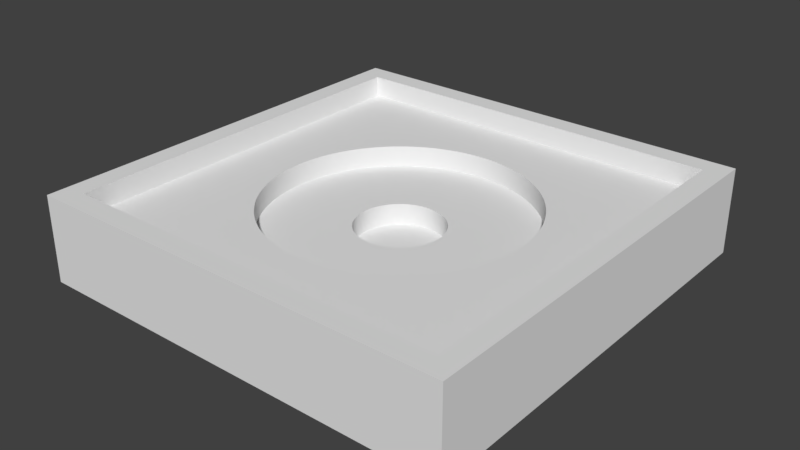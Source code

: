 # Source: BasePiece_bottom.blend  (saved by Blender 2.79.0; exported with 4.5.12 LTS)
import bpy
from mathutils import Matrix  # noqa: F401  (used for matrix-valued properties, if any)

bpy.ops.wm.read_factory_settings(use_empty=True)
scene = bpy.context.scene
scene.name = 'Scene'

# ---- collections
col_collection_1 = bpy.data.collections.new('Collection 1'); scene.collection.children.link(col_collection_1)

# ---- world
world_world = bpy.data.worlds.new('World'); scene.world = world_world
world_world.color = (0.05088, 0.05088, 0.05088)
world_world.use_sun_shadow = False
world_world.sun_shadow_jitter_overblur = 0.0
world_world.cycles.sampling_method = 'MANUAL'

# ---- meshes
me_cube_001 = bpy.data.meshes.new('Cube.001')
me_cube_001.from_pydata([(-1.0, -1.0, -1.0), (-1.0, -1.0, 1.0), (-1.0, 1.0, -1.0), (-1.0, 1.0, 1.0), (1.0, -1.0, -1.0), (1.0, -1.0, 1.0), (1.0, 1.0, -1.0), (1.0, 1.0, 1.0), (-0.9, -0.9, 1.0), (-0.9, 0.9, 1.0), (0.9, 0.9, 1.0), (0.9, -0.9, 1.0), (-0.9, -0.9, 0.5), (-0.9, 0.9, 0.5), (0.9, 0.9, 0.5), (0.9, -0.9, 0.5), (0.0, 0.6, 0.5), (0.01478, 0.5998, 0.5), (0.02955, 0.5993, 0.5), (0.04431, 0.5984, 0.5), (0.05904, 0.5971, 0.5), (0.07373, 0.5955, 0.5), (0.08838, 0.5935, 0.5), (0.103, 0.5911, 0.5), (0.1175, 0.5884, 0.5), (0.132, 0.5853, 0.5), (0.1463, 0.5819, 0.5), (0.1606, 0.5781, 0.5), (0.1748, 0.574, 0.5), (0.1889, 0.5695, 0.5), (0.2029, 0.5647, 0.5), (0.2167, 0.5595, 0.5), (0.2305, 0.554, 0.5), (0.244, 0.5481, 0.5), (0.2575, 0.5419, 0.5), (0.2707, 0.5354, 0.5), (0.2839, 0.5286, 0.5), (0.2968, 0.5215, 0.5), (0.3095, 0.514, 0.5), (0.3221, 0.5062, 0.5), (0.3345, 0.4981, 0.5), (0.3467, 0.4897, 0.5), (0.3586, 0.481, 0.5), (0.3704, 0.472, 0.5), (0.3819, 0.4628, 0.5), (0.3932, 0.4532, 0.5), (0.4042, 0.4434, 0.5), (0.415, 0.4333, 0.5), (0.4256, 0.423, 0.5), (0.4359, 0.4123, 0.5), (0.4459, 0.4015, 0.5), (0.4556, 0.3904, 0.5), (0.4651, 0.379, 0.5), (0.4743, 0.3675, 0.5), (0.4832, 0.3557, 0.5), (0.4918, 0.3436, 0.5), (0.5002, 0.3314, 0.5), (0.5082, 0.319, 0.5), (0.5159, 0.3064, 0.5), (0.5233, 0.2936, 0.5), (0.5303, 0.2806, 0.5), (0.5371, 0.2674, 0.5), (0.5435, 0.2541, 0.5), (0.5496, 0.2407, 0.5), (0.5554, 0.227, 0.5), (0.5608, 0.2133, 0.5), (0.5659, 0.1994, 0.5), (0.5706, 0.1854, 0.5), (0.575, 0.1713, 0.5), (0.5791, 0.1571, 0.5), (0.5828, 0.1428, 0.5), (0.5861, 0.1284, 0.5), (0.5891, 0.1139, 0.5), (0.5917, 0.09933, 0.5), (0.594, 0.08472, 0.5), (0.5959, 0.07006, 0.5), (0.5974, 0.05536, 0.5), (0.5986, 0.04062, 0.5), (0.5994, 0.02586, 0.5), (0.5999, 0.01109, 0.5), (0.6, -0.003698, 0.5), (0.5997, -0.01848, 0.5), (0.5991, -0.03325, 0.5), (0.5981, -0.048, 0.5), (0.5967, -0.06272, 0.5), (0.595, -0.0774, 0.5), (0.5929, -0.09204, 0.5), (0.5905, -0.1066, 0.5), (0.5876, -0.1211, 0.5), (0.5845, -0.1356, 0.5), (0.581, -0.1499, 0.5), (0.5771, -0.1642, 0.5), (0.5729, -0.1784, 0.5), (0.5683, -0.1924, 0.5), (0.5634, -0.2064, 0.5), (0.5581, -0.2202, 0.5), (0.5525, -0.2339, 0.5), (0.5466, -0.2474, 0.5), (0.5404, -0.2608, 0.5), (0.5338, -0.274, 0.5), (0.5268, -0.2871, 0.5), (0.5196, -0.3, 0.5), (0.5121, -0.3127, 0.5), (0.5042, -0.3252, 0.5), (0.496, -0.3376, 0.5), (0.4876, -0.3497, 0.5), (0.4788, -0.3616, 0.5), (0.4698, -0.3733, 0.5), (0.4604, -0.3847, 0.5), (0.4508, -0.396, 0.5), (0.4409, -0.4069, 0.5), (0.4307, -0.4177, 0.5), (0.4203, -0.4282, 0.5), (0.4096, -0.4384, 0.5), (0.3987, -0.4484, 0.5), (0.3876, -0.458, 0.5), (0.3762, -0.4675, 0.5), (0.3645, -0.4766, 0.5), (0.3527, -0.4854, 0.5), (0.3406, -0.494, 0.5), (0.3283, -0.5022, 0.5), (0.3159, -0.5101, 0.5), (0.3032, -0.5178, 0.5), (0.2903, -0.5251, 0.5), (0.2773, -0.5321, 0.5), (0.2641, -0.5387, 0.5), (0.2508, -0.5451, 0.5), (0.2373, -0.5511, 0.5), (0.2236, -0.5568, 0.5), (0.2098, -0.5621, 0.5), (0.1959, -0.5671, 0.5), (0.1819, -0.5718, 0.5), (0.1677, -0.5761, 0.5), (0.1535, -0.58, 0.5), (0.1392, -0.5836, 0.5), (0.1247, -0.5869, 0.5), (0.1102, -0.5898, 0.5), (0.09568, -0.5923, 0.5), (0.08106, -0.5945, 0.5), (0.06639, -0.5963, 0.5), (0.05168, -0.5978, 0.5), (0.03693, -0.5989, 0.5), (0.02217, -0.5996, 0.5), (0.00739, -0.6, 0.5), (-0.007394, -0.6, 0.5), (-0.02217, -0.5996, 0.5), (-0.03694, -0.5989, 0.5), (-0.05168, -0.5978, 0.5), (-0.06639, -0.5963, 0.5), (-0.08106, -0.5945, 0.5), (-0.09569, -0.5923, 0.5), (-0.1103, -0.5898, 0.5), (-0.1247, -0.5869, 0.5), (-0.1392, -0.5836, 0.5), (-0.1535, -0.58, 0.5), (-0.1678, -0.5761, 0.5), (-0.1819, -0.5718, 0.5), (-0.1959, -0.5671, 0.5), (-0.2098, -0.5621, 0.5), (-0.2236, -0.5568, 0.5), (-0.2373, -0.5511, 0.5), (-0.2508, -0.5451, 0.5), (-0.2641, -0.5387, 0.5), (-0.2773, -0.5321, 0.5), (-0.2903, -0.5251, 0.5), (-0.3032, -0.5178, 0.5), (-0.3159, -0.5101, 0.5), (-0.3283, -0.5022, 0.5), (-0.3406, -0.494, 0.5), (-0.3527, -0.4854, 0.5), (-0.3645, -0.4766, 0.5), (-0.3762, -0.4674, 0.5), (-0.3876, -0.458, 0.5), (-0.3987, -0.4484, 0.5), (-0.4096, -0.4384, 0.5), (-0.4203, -0.4282, 0.5), (-0.4307, -0.4177, 0.5), (-0.4409, -0.4069, 0.5), (-0.4508, -0.396, 0.5), (-0.4604, -0.3847, 0.5), (-0.4698, -0.3733, 0.5), (-0.4788, -0.3616, 0.5), (-0.4876, -0.3497, 0.5), (-0.496, -0.3376, 0.5), (-0.5042, -0.3252, 0.5), (-0.5121, -0.3127, 0.5), (-0.5196, -0.3, 0.5), (-0.5268, -0.2871, 0.5), (-0.5338, -0.274, 0.5), (-0.5404, -0.2608, 0.5), (-0.5466, -0.2474, 0.5), (-0.5525, -0.2339, 0.5), (-0.5581, -0.2202, 0.5), (-0.5634, -0.2064, 0.5), (-0.5683, -0.1924, 0.5), (-0.5729, -0.1784, 0.5), (-0.5771, -0.1642, 0.5), (-0.581, -0.1499, 0.5), (-0.5845, -0.1356, 0.5), (-0.5876, -0.1211, 0.5), (-0.5905, -0.1066, 0.5), (-0.5929, -0.09204, 0.5), (-0.595, -0.0774, 0.5), (-0.5967, -0.06272, 0.5), (-0.5981, -0.048, 0.5), (-0.5991, -0.03325, 0.5), (-0.5997, -0.01848, 0.5), (-0.6, -0.003697, 0.5), (-0.5999, 0.01109, 0.5), (-0.5994, 0.02586, 0.5), (-0.5986, 0.04062, 0.5), (-0.5974, 0.05536, 0.5), (-0.5959, 0.07006, 0.5), (-0.594, 0.08472, 0.5), (-0.5917, 0.09933, 0.5), (-0.5891, 0.1139, 0.5), (-0.5861, 0.1284, 0.5), (-0.5828, 0.1428, 0.5), (-0.5791, 0.1571, 0.5), (-0.575, 0.1713, 0.5), (-0.5706, 0.1854, 0.5), (-0.5659, 0.1994, 0.5), (-0.5608, 0.2133, 0.5), (-0.5554, 0.227, 0.5), (-0.5496, 0.2407, 0.5), (-0.5435, 0.2541, 0.5), (-0.5371, 0.2674, 0.5), (-0.5303, 0.2806, 0.5), (-0.5233, 0.2936, 0.5), (-0.5159, 0.3064, 0.5), (-0.5082, 0.319, 0.5), (-0.5002, 0.3314, 0.5), (-0.4918, 0.3436, 0.5), (-0.4832, 0.3557, 0.5), (-0.4743, 0.3675, 0.5), (-0.4651, 0.379, 0.5), (-0.4556, 0.3904, 0.5), (-0.4459, 0.4015, 0.5), (-0.4359, 0.4123, 0.5), (-0.4256, 0.423, 0.5), (-0.415, 0.4333, 0.5), (-0.4042, 0.4434, 0.5), (-0.3932, 0.4532, 0.5), (-0.3819, 0.4628, 0.5), (-0.3704, 0.472, 0.5), (-0.3586, 0.481, 0.5), (-0.3467, 0.4897, 0.5), (-0.3345, 0.4981, 0.5), (-0.3221, 0.5062, 0.5), (-0.3096, 0.514, 0.5), (-0.2968, 0.5215, 0.5), (-0.2839, 0.5286, 0.5), (-0.2707, 0.5354, 0.5), (-0.2575, 0.5419, 0.5), (-0.244, 0.5481, 0.5), (-0.2305, 0.554, 0.5), (-0.2167, 0.5595, 0.5), (-0.2029, 0.5647, 0.5), (-0.1889, 0.5695, 0.5), (-0.1748, 0.574, 0.5), (-0.1606, 0.5781, 0.5), (-0.1463, 0.5819, 0.5), (-0.132, 0.5853, 0.5), (-0.1175, 0.5884, 0.5), (-0.103, 0.5911, 0.5), (-0.08838, 0.5935, 0.5), (-0.07373, 0.5955, 0.5), (-0.05904, 0.5971, 0.5), (-0.04431, 0.5984, 0.5), (-0.02956, 0.5993, 0.5), (-0.01478, 0.5998, 0.5), (0.0, 0.6, 1.788e-07), (0.01478, 0.5998, 1.788e-07), (0.02955, 0.5993, 1.788e-07), (0.04431, 0.5984, 1.788e-07), (0.05904, 0.5971, 1.788e-07), (0.07373, 0.5955, 1.788e-07), (0.08838, 0.5935, 1.788e-07), (0.103, 0.5911, 1.788e-07), (0.1175, 0.5884, 1.788e-07), (0.132, 0.5853, 1.788e-07), (0.1463, 0.5819, 1.788e-07), (0.1606, 0.5781, 1.788e-07), (0.1748, 0.574, 1.788e-07), (0.1889, 0.5695, 1.788e-07), (0.2029, 0.5647, 1.788e-07), (0.2167, 0.5595, 1.788e-07), (0.2305, 0.554, 1.788e-07), (0.244, 0.5481, 1.788e-07), (0.2575, 0.5419, 1.788e-07), (0.2707, 0.5354, 1.788e-07), (0.2839, 0.5286, 1.788e-07), (0.2968, 0.5215, 1.788e-07), (0.3095, 0.514, 1.788e-07), (0.3221, 0.5062, 1.788e-07), (0.3345, 0.4981, 1.788e-07), (0.3467, 0.4897, 1.788e-07), (0.3586, 0.481, 1.788e-07), (0.3704, 0.472, 1.788e-07), (0.3819, 0.4628, 1.788e-07), (0.3932, 0.4532, 1.788e-07), (0.4042, 0.4434, 1.788e-07), (0.415, 0.4333, 1.788e-07), (0.4256, 0.423, 1.788e-07), (0.4359, 0.4123, 1.788e-07), (0.4459, 0.4015, 1.788e-07), (0.4556, 0.3904, 1.788e-07), (0.4651, 0.379, 1.788e-07), (0.4743, 0.3675, 1.788e-07), (0.4832, 0.3557, 1.788e-07), (0.4918, 0.3436, 1.788e-07), (0.5002, 0.3314, 1.788e-07), (0.5082, 0.319, 1.788e-07), (0.5159, 0.3064, 1.788e-07), (0.5233, 0.2936, 1.788e-07), (0.5303, 0.2806, 1.788e-07), (0.5371, 0.2674, 1.788e-07), (0.5435, 0.2541, 1.788e-07), (0.5496, 0.2407, 1.788e-07), (0.5554, 0.227, 1.788e-07), (0.5608, 0.2133, 1.788e-07), (0.5659, 0.1994, 1.788e-07), (0.5706, 0.1854, 1.788e-07), (0.575, 0.1713, 1.788e-07), (0.5791, 0.1571, 1.788e-07), (0.5828, 0.1428, 1.788e-07), (0.5861, 0.1284, 1.788e-07), (0.5891, 0.1139, 1.788e-07), (0.5917, 0.09933, 1.788e-07), (0.594, 0.08472, 1.788e-07), (0.5959, 0.07006, 1.788e-07), (0.5974, 0.05536, 1.788e-07), (0.5986, 0.04062, 1.788e-07), (0.5994, 0.02586, 1.788e-07), (0.5999, 0.01109, 1.788e-07), (0.6, -0.003698, 1.788e-07), (0.5997, -0.01848, 1.788e-07), (0.5991, -0.03325, 1.788e-07), (0.5981, -0.048, 1.788e-07), (0.5967, -0.06272, 1.788e-07), (0.595, -0.0774, 1.788e-07), (0.5929, -0.09204, 1.788e-07), (0.5905, -0.1066, 1.788e-07), (0.5876, -0.1211, 1.788e-07), (0.5845, -0.1356, 1.788e-07), (0.581, -0.1499, 1.788e-07), (0.5771, -0.1642, 1.788e-07), (0.5729, -0.1784, 1.788e-07), (0.5683, -0.1924, 1.788e-07), (0.5634, -0.2064, 1.788e-07), (0.5581, -0.2202, 1.788e-07), (0.5525, -0.2339, 1.788e-07), (0.5466, -0.2474, 1.788e-07), (0.5404, -0.2608, 1.788e-07), (0.5338, -0.274, 1.788e-07), (0.5268, -0.2871, 1.788e-07), (0.5196, -0.3, 1.788e-07), (0.5121, -0.3127, 1.788e-07), (0.5042, -0.3252, 1.788e-07), (0.496, -0.3376, 1.788e-07), (0.4876, -0.3497, 1.788e-07), (0.4788, -0.3616, 1.788e-07), (0.4698, -0.3733, 1.788e-07), (0.4604, -0.3847, 1.788e-07), (0.4508, -0.396, 1.788e-07), (0.4409, -0.4069, 1.788e-07), (0.4307, -0.4177, 1.788e-07), (0.4203, -0.4282, 1.788e-07), (0.4096, -0.4384, 1.788e-07), (0.3987, -0.4484, 1.788e-07), (0.3876, -0.458, 1.788e-07), (0.3762, -0.4675, 1.788e-07), (0.3645, -0.4766, 1.788e-07), (0.3527, -0.4854, 1.788e-07), (0.3406, -0.494, 1.788e-07), (0.3283, -0.5022, 1.788e-07), (0.3159, -0.5101, 1.788e-07), (0.3032, -0.5178, 1.788e-07), (0.2903, -0.5251, 1.788e-07), (0.2773, -0.5321, 1.788e-07), (0.2641, -0.5387, 1.788e-07), (0.2508, -0.5451, 1.788e-07), (0.2373, -0.5511, 1.788e-07), (0.2236, -0.5568, 1.788e-07), (0.2098, -0.5621, 1.788e-07), (0.1959, -0.5671, 1.788e-07), (0.1819, -0.5718, 1.788e-07), (0.1677, -0.5761, 1.788e-07), (0.1535, -0.58, 1.788e-07), (0.1392, -0.5836, 1.788e-07), (0.1247, -0.5869, 1.788e-07), (0.1102, -0.5898, 1.788e-07), (0.09568, -0.5923, 1.788e-07), (0.08106, -0.5945, 1.788e-07), (0.06639, -0.5963, 1.788e-07), (0.05168, -0.5978, 1.788e-07), (0.03693, -0.5989, 1.788e-07), (0.02217, -0.5996, 1.788e-07), (0.00739, -0.6, 1.788e-07), (-0.007394, -0.6, 1.788e-07), (-0.02217, -0.5996, 1.788e-07), (-0.03694, -0.5989, 1.788e-07), (-0.05168, -0.5978, 1.788e-07), (-0.06639, -0.5963, 1.788e-07), (-0.08106, -0.5945, 1.788e-07), (-0.09569, -0.5923, 1.788e-07), (-0.1103, -0.5898, 1.788e-07), (-0.1247, -0.5869, 1.788e-07), (-0.1392, -0.5836, 1.788e-07), (-0.1535, -0.58, 1.788e-07), (-0.1678, -0.5761, 1.788e-07), (-0.1819, -0.5718, 1.788e-07), (-0.1959, -0.5671, 1.788e-07), (-0.2098, -0.5621, 1.788e-07), (-0.2236, -0.5568, 1.788e-07), (-0.2373, -0.5511, 1.788e-07), (-0.2508, -0.5451, 1.788e-07), (-0.2641, -0.5387, 1.788e-07), (-0.2773, -0.5321, 1.788e-07), (-0.2903, -0.5251, 1.788e-07), (-0.3032, -0.5178, 1.788e-07), (-0.3159, -0.5101, 1.788e-07), (-0.3283, -0.5022, 1.788e-07), (-0.3406, -0.494, 1.788e-07), (-0.3527, -0.4854, 1.788e-07), (-0.3645, -0.4766, 1.788e-07), (-0.3762, -0.4674, 1.788e-07), (-0.3876, -0.458, 1.788e-07), (-0.3987, -0.4484, 1.788e-07), (-0.4096, -0.4384, 1.788e-07), (-0.4203, -0.4282, 1.788e-07), (-0.4307, -0.4177, 1.788e-07), (-0.4409, -0.4069, 1.788e-07), (-0.4508, -0.396, 1.788e-07), (-0.4604, -0.3847, 1.788e-07), (-0.4698, -0.3733, 1.788e-07), (-0.4788, -0.3616, 1.788e-07), (-0.4876, -0.3497, 1.788e-07), (-0.496, -0.3376, 1.788e-07), (-0.5042, -0.3252, 1.788e-07), (-0.5121, -0.3127, 1.788e-07), (-0.5196, -0.3, 1.788e-07), (-0.5268, -0.2871, 1.788e-07), (-0.5338, -0.274, 1.788e-07), (-0.5404, -0.2608, 1.788e-07), (-0.5466, -0.2474, 1.788e-07), (-0.5525, -0.2339, 1.788e-07), (-0.5581, -0.2202, 1.788e-07), (-0.5634, -0.2064, 1.788e-07), (-0.5683, -0.1924, 1.788e-07), (-0.5729, -0.1784, 1.788e-07), (-0.5771, -0.1642, 1.788e-07), (-0.581, -0.1499, 1.788e-07), (-0.5845, -0.1356, 1.788e-07), (-0.5876, -0.1211, 1.788e-07), (-0.5905, -0.1066, 1.788e-07), (-0.5929, -0.09204, 1.788e-07), (-0.595, -0.0774, 1.788e-07), (-0.5967, -0.06272, 1.788e-07), (-0.5981, -0.048, 1.788e-07), (-0.5991, -0.03325, 1.788e-07), (-0.5997, -0.01848, 1.788e-07), (-0.6, -0.003697, 1.788e-07), (-0.5999, 0.01109, 1.788e-07), (-0.5994, 0.02586, 1.788e-07), (-0.5986, 0.04062, 1.788e-07), (-0.5974, 0.05536, 1.788e-07), (-0.5959, 0.07006, 1.788e-07), (-0.594, 0.08472, 1.788e-07), (-0.5917, 0.09933, 1.788e-07), (-0.5891, 0.1139, 1.788e-07), (-0.5861, 0.1284, 1.788e-07), (-0.5828, 0.1428, 1.788e-07), (-0.5791, 0.1571, 1.788e-07), (-0.575, 0.1713, 1.788e-07), (-0.5706, 0.1854, 1.788e-07), (-0.5659, 0.1994, 1.788e-07), (-0.5608, 0.2133, 1.788e-07), (-0.5554, 0.227, 1.788e-07), (-0.5496, 0.2407, 1.788e-07), (-0.5435, 0.2541, 1.788e-07), (-0.5371, 0.2674, 1.788e-07), (-0.5303, 0.2806, 1.788e-07), (-0.5233, 0.2936, 1.788e-07), (-0.5159, 0.3064, 1.788e-07), (-0.5082, 0.319, 1.788e-07), (-0.5002, 0.3314, 1.788e-07), (-0.4918, 0.3436, 1.788e-07), (-0.4832, 0.3557, 1.788e-07), (-0.4743, 0.3675, 1.788e-07), (-0.4651, 0.379, 1.788e-07), (-0.4556, 0.3904, 1.788e-07), (-0.4459, 0.4015, 1.788e-07), (-0.4359, 0.4123, 1.788e-07), (-0.4256, 0.423, 1.788e-07), (-0.415, 0.4333, 1.788e-07), (-0.4042, 0.4434, 1.788e-07), (-0.3932, 0.4532, 1.788e-07), (-0.3819, 0.4628, 1.788e-07), (-0.3704, 0.472, 1.788e-07), (-0.3586, 0.481, 1.788e-07), (-0.3467, 0.4897, 1.788e-07), (-0.3345, 0.4981, 1.788e-07), (-0.3221, 0.5062, 1.788e-07), (-0.3096, 0.514, 1.788e-07), (-0.2968, 0.5215, 1.788e-07), (-0.2839, 0.5286, 1.788e-07), (-0.2707, 0.5354, 1.788e-07), (-0.2575, 0.5419, 1.788e-07), (-0.244, 0.5481, 1.788e-07), (-0.2305, 0.554, 1.788e-07), (-0.2167, 0.5595, 1.788e-07), (-0.2029, 0.5647, 1.788e-07), (-0.1889, 0.5695, 1.788e-07), (-0.1748, 0.574, 1.788e-07), (-0.1606, 0.5781, 1.788e-07), (-0.1463, 0.5819, 1.788e-07), (-0.132, 0.5853, 1.788e-07), (-0.1175, 0.5884, 1.788e-07), (-0.103, 0.5911, 1.788e-07), (-0.08838, 0.5935, 1.788e-07), (-0.07373, 0.5955, 1.788e-07), (-0.05904, 0.5971, 1.788e-07), (-0.04431, 0.5984, 1.788e-07), (-0.02956, 0.5993, 1.788e-07), (-0.01478, 0.5998, 1.788e-07), (0.0, 0.2, 1.788e-07), (0.004926, 0.1999, 1.788e-07), (0.009851, 0.1998, 1.788e-07), (0.01477, 0.1995, 1.788e-07), (0.01968, 0.199, 1.788e-07), (0.02458, 0.1985, 1.788e-07), (0.02946, 0.1978, 1.788e-07), (0.03432, 0.197, 1.788e-07), (0.03917, 0.1961, 1.788e-07), (0.04399, 0.1951, 1.788e-07), (0.04878, 0.194, 1.788e-07), (0.05355, 0.1927, 1.788e-07), (0.05828, 0.1913, 1.788e-07), (0.06297, 0.1898, 1.788e-07), (0.06763, 0.1882, 1.788e-07), (0.07225, 0.1865, 1.788e-07), (0.07682, 0.1847, 1.788e-07), (0.08135, 0.1827, 1.788e-07), (0.08582, 0.1806, 1.788e-07), (0.09025, 0.1785, 1.788e-07), (0.09462, 0.1762, 1.788e-07), (0.09893, 0.1738, 1.788e-07), (0.1032, 0.1713, 1.788e-07), (0.1074, 0.1687, 1.788e-07), (0.1115, 0.166, 1.788e-07), (0.1156, 0.1632, 1.788e-07), (0.1195, 0.1603, 1.788e-07), (0.1235, 0.1573, 1.788e-07), (0.1273, 0.1543, 1.788e-07), (0.1311, 0.1511, 1.788e-07), (0.1347, 0.1478, 1.788e-07), (0.1383, 0.1444, 1.788e-07), (0.1419, 0.141, 1.788e-07), (0.1453, 0.1374, 1.788e-07), (0.1486, 0.1338, 1.788e-07), (0.1519, 0.1301, 1.788e-07), (0.155, 0.1263, 1.788e-07), (0.1581, 0.1225, 1.788e-07), (0.1611, 0.1186, 1.788e-07), (0.1639, 0.1145, 1.788e-07), (0.1667, 0.1105, 1.788e-07), (0.1694, 0.1063, 1.788e-07), (0.172, 0.1021, 1.788e-07), (0.1744, 0.09786, 1.788e-07), (0.1768, 0.09353, 1.788e-07), (0.179, 0.08915, 1.788e-07), (0.1812, 0.08471, 1.788e-07), (0.1832, 0.08022, 1.788e-07), (0.1851, 0.07568, 1.788e-07), (0.1869, 0.0711, 1.788e-07), (0.1886, 0.06647, 1.788e-07), (0.1902, 0.0618, 1.788e-07), (0.1917, 0.0571, 1.788e-07), (0.193, 0.05236, 1.788e-07), (0.1943, 0.04759, 1.788e-07), (0.1954, 0.04279, 1.788e-07), (0.1964, 0.03796, 1.788e-07), (0.1972, 0.03311, 1.788e-07), (0.198, 0.02824, 1.788e-07), (0.1986, 0.02335, 1.788e-07), (0.1991, 0.01845, 1.788e-07), (0.1995, 0.01354, 1.788e-07), (0.1998, 0.008621, 1.788e-07), (0.2, 0.003695, 1.788e-07), (0.2, -0.001233, 1.788e-07), (0.1999, -0.00616, 1.788e-07), (0.1997, -0.01108, 1.788e-07), (0.1994, -0.016, 1.788e-07), (0.1989, -0.02091, 1.788e-07), (0.1983, -0.0258, 1.788e-07), (0.1976, -0.03068, 1.788e-07), (0.1968, -0.03554, 1.788e-07), (0.1959, -0.04038, 1.788e-07), (0.1948, -0.04519, 1.788e-07), (0.1937, -0.04998, 1.788e-07), (0.1924, -0.05473, 1.788e-07), (0.191, -0.05946, 1.788e-07), (0.1894, -0.06414, 1.788e-07), (0.1878, -0.06879, 1.788e-07), (0.186, -0.0734, 1.788e-07), (0.1842, -0.07796, 1.788e-07), (0.1822, -0.08247, 1.788e-07), (0.1801, -0.08694, 1.788e-07), (0.1779, -0.09135, 1.788e-07), (0.1756, -0.0957, 1.788e-07), (0.1732, -0.1, 1.788e-07), (0.1707, -0.1042, 1.788e-07), (0.1681, -0.1084, 1.788e-07), (0.1653, -0.1125, 1.788e-07), (0.1625, -0.1166, 1.788e-07), (0.1596, -0.1205, 1.788e-07), (0.1566, -0.1244, 1.788e-07), (0.1535, -0.1282, 1.788e-07), (0.1503, -0.132, 1.788e-07), (0.147, -0.1356, 1.788e-07), (0.1436, -0.1392, 1.788e-07), (0.1401, -0.1427, 1.788e-07), (0.1365, -0.1461, 1.788e-07), (0.1329, -0.1495, 1.788e-07), (0.1292, -0.1527, 1.788e-07), (0.1254, -0.1558, 1.788e-07), (0.1215, -0.1589, 1.788e-07), (0.1176, -0.1618, 1.788e-07), (0.1135, -0.1647, 1.788e-07), (0.1094, -0.1674, 1.788e-07), (0.1053, -0.17, 1.788e-07), (0.1011, -0.1726, 1.788e-07), (0.09678, -0.175, 1.788e-07), (0.09244, -0.1774, 1.788e-07), (0.08804, -0.1796, 1.788e-07), (0.08359, -0.1817, 1.788e-07), (0.07909, -0.1837, 1.788e-07), (0.07454, -0.1856, 1.788e-07), (0.06994, -0.1874, 1.788e-07), (0.06531, -0.189, 1.788e-07), (0.06063, -0.1906, 1.788e-07), (0.05592, -0.192, 1.788e-07), (0.05117, -0.1933, 1.788e-07), (0.04639, -0.1945, 1.788e-07), (0.04158, -0.1956, 1.788e-07), (0.03675, -0.1966, 1.788e-07), (0.03189, -0.1974, 1.788e-07), (0.02702, -0.1982, 1.788e-07), (0.02213, -0.1988, 1.788e-07), (0.01723, -0.1993, 1.788e-07), (0.01231, -0.1996, 1.788e-07), (0.00739, -0.1999, 1.788e-07), (0.002463, -0.2, 1.788e-07), (-0.002465, -0.2, 1.788e-07), (-0.007391, -0.1999, 1.788e-07), (-0.01231, -0.1996, 1.788e-07), (-0.01723, -0.1993, 1.788e-07), (-0.02213, -0.1988, 1.788e-07), (-0.02702, -0.1982, 1.788e-07), (-0.0319, -0.1974, 1.788e-07), (-0.03675, -0.1966, 1.788e-07), (-0.04158, -0.1956, 1.788e-07), (-0.04639, -0.1945, 1.788e-07), (-0.05117, -0.1933, 1.788e-07), (-0.05592, -0.192, 1.788e-07), (-0.06063, -0.1906, 1.788e-07), (-0.06531, -0.189, 1.788e-07), (-0.06995, -0.1874, 1.788e-07), (-0.07454, -0.1856, 1.788e-07), (-0.07909, -0.1837, 1.788e-07), (-0.08359, -0.1817, 1.788e-07), (-0.08804, -0.1796, 1.788e-07), (-0.09244, -0.1774, 1.788e-07), (-0.09678, -0.175, 1.788e-07), (-0.1011, -0.1726, 1.788e-07), (-0.1053, -0.17, 1.788e-07), (-0.1094, -0.1674, 1.788e-07), (-0.1135, -0.1647, 1.788e-07), (-0.1176, -0.1618, 1.788e-07), (-0.1215, -0.1589, 1.788e-07), (-0.1254, -0.1558, 1.788e-07), (-0.1292, -0.1527, 1.788e-07), (-0.1329, -0.1495, 1.788e-07), (-0.1365, -0.1461, 1.788e-07), (-0.1401, -0.1427, 1.788e-07), (-0.1436, -0.1392, 1.788e-07), (-0.147, -0.1356, 1.788e-07), (-0.1503, -0.132, 1.788e-07), (-0.1535, -0.1282, 1.788e-07), (-0.1566, -0.1244, 1.788e-07), (-0.1596, -0.1205, 1.788e-07), (-0.1625, -0.1166, 1.788e-07), (-0.1653, -0.1125, 1.788e-07), (-0.1681, -0.1084, 1.788e-07), (-0.1707, -0.1042, 1.788e-07), (-0.1732, -0.1, 1.788e-07), (-0.1756, -0.0957, 1.788e-07), (-0.1779, -0.09135, 1.788e-07), (-0.1801, -0.08694, 1.788e-07), (-0.1822, -0.08247, 1.788e-07), (-0.1842, -0.07796, 1.788e-07), (-0.186, -0.0734, 1.788e-07), (-0.1878, -0.06879, 1.788e-07), (-0.1894, -0.06414, 1.788e-07), (-0.191, -0.05946, 1.788e-07), (-0.1924, -0.05473, 1.788e-07), (-0.1937, -0.04998, 1.788e-07), (-0.1948, -0.04519, 1.788e-07), (-0.1959, -0.04038, 1.788e-07), (-0.1968, -0.03554, 1.788e-07), (-0.1976, -0.03068, 1.788e-07), (-0.1983, -0.0258, 1.788e-07), (-0.1989, -0.02091, 1.788e-07), (-0.1994, -0.016, 1.788e-07), (-0.1997, -0.01108, 1.788e-07), (-0.1999, -0.006159, 1.788e-07), (-0.2, -0.001232, 1.788e-07), (-0.2, 0.003696, 1.788e-07), (-0.1998, 0.008621, 1.788e-07), (-0.1995, 0.01354, 1.788e-07), (-0.1991, 0.01845, 1.788e-07), (-0.1986, 0.02335, 1.788e-07), (-0.198, 0.02824, 1.788e-07), (-0.1972, 0.03311, 1.788e-07), (-0.1964, 0.03796, 1.788e-07), (-0.1954, 0.04279, 1.788e-07), (-0.1943, 0.04759, 1.788e-07), (-0.193, 0.05236, 1.788e-07), (-0.1917, 0.0571, 1.788e-07), (-0.1902, 0.0618, 1.788e-07), (-0.1886, 0.06647, 1.788e-07), (-0.1869, 0.0711, 1.788e-07), (-0.1851, 0.07568, 1.788e-07), (-0.1832, 0.08022, 1.788e-07), (-0.1812, 0.08471, 1.788e-07), (-0.179, 0.08915, 1.788e-07), (-0.1768, 0.09353, 1.788e-07), (-0.1744, 0.09786, 1.788e-07), (-0.172, 0.1021, 1.788e-07), (-0.1694, 0.1063, 1.788e-07), (-0.1667, 0.1105, 1.788e-07), (-0.1639, 0.1145, 1.788e-07), (-0.1611, 0.1186, 1.788e-07), (-0.1581, 0.1225, 1.788e-07), (-0.155, 0.1263, 1.788e-07), (-0.1519, 0.1301, 1.788e-07), (-0.1486, 0.1338, 1.788e-07), (-0.1453, 0.1374, 1.788e-07), (-0.1419, 0.141, 1.788e-07), (-0.1383, 0.1444, 1.788e-07), (-0.1347, 0.1478, 1.788e-07), (-0.1311, 0.1511, 1.788e-07), (-0.1273, 0.1543, 1.788e-07), (-0.1235, 0.1573, 1.788e-07), (-0.1195, 0.1603, 1.788e-07), (-0.1156, 0.1632, 1.788e-07), (-0.1115, 0.166, 1.788e-07), (-0.1074, 0.1687, 1.788e-07), (-0.1032, 0.1713, 1.788e-07), (-0.09893, 0.1738, 1.788e-07), (-0.09462, 0.1762, 1.788e-07), (-0.09025, 0.1785, 1.788e-07), (-0.08582, 0.1806, 1.788e-07), (-0.08135, 0.1827, 1.788e-07), (-0.07682, 0.1847, 1.788e-07), (-0.07225, 0.1865, 1.788e-07), (-0.06763, 0.1882, 1.788e-07), (-0.06297, 0.1898, 1.788e-07), (-0.05828, 0.1913, 1.788e-07), (-0.05355, 0.1927, 1.788e-07), (-0.04878, 0.194, 1.788e-07), (-0.04399, 0.1951, 1.788e-07), (-0.03917, 0.1961, 1.788e-07), (-0.03433, 0.197, 1.788e-07), (-0.02946, 0.1978, 1.788e-07), (-0.02458, 0.1985, 1.788e-07), (-0.01968, 0.199, 1.788e-07), (-0.01477, 0.1995, 1.788e-07), (-0.009852, 0.1998, 1.788e-07), (-0.004928, 0.1999, 1.788e-07), (0.0, 0.2, -0.5), (0.004926, 0.1999, -0.5), (0.009851, 0.1998, -0.5), (0.01477, 0.1995, -0.5), (0.01968, 0.199, -0.5), (0.02458, 0.1985, -0.5), (0.02946, 0.1978, -0.5), (0.03432, 0.197, -0.5), (0.03917, 0.1961, -0.5), (0.04399, 0.1951, -0.5), (0.04878, 0.194, -0.5), (0.05355, 0.1927, -0.5), (0.05828, 0.1913, -0.5), (0.06297, 0.1898, -0.5), (0.06763, 0.1882, -0.5), (0.07225, 0.1865, -0.5), (0.07682, 0.1847, -0.5), (0.08135, 0.1827, -0.5), (0.08582, 0.1806, -0.5), (0.09025, 0.1785, -0.5), (0.09462, 0.1762, -0.5), (0.09893, 0.1738, -0.5), (0.1032, 0.1713, -0.5), (0.1074, 0.1687, -0.5), (0.1115, 0.166, -0.5), (0.1156, 0.1632, -0.5), (0.1195, 0.1603, -0.5), (0.1235, 0.1573, -0.5), (0.1273, 0.1543, -0.5), (0.1311, 0.1511, -0.5), (0.1347, 0.1478, -0.5), (0.1383, 0.1444, -0.5), (0.1419, 0.141, -0.5), (0.1453, 0.1374, -0.5), (0.1486, 0.1338, -0.5), (0.1519, 0.1301, -0.5), (0.155, 0.1263, -0.5), (0.1581, 0.1225, -0.5), (0.1611, 0.1186, -0.5), (0.1639, 0.1145, -0.5), (0.1667, 0.1105, -0.5), (0.1694, 0.1063, -0.5), (0.172, 0.1021, -0.5), (0.1744, 0.09786, -0.5), (0.1768, 0.09353, -0.5), (0.179, 0.08915, -0.5), (0.1812, 0.08471, -0.5), (0.1832, 0.08022, -0.5), (0.1851, 0.07568, -0.5), (0.1869, 0.0711, -0.5), (0.1886, 0.06647, -0.5), (0.1902, 0.0618, -0.5), (0.1917, 0.0571, -0.5), (0.193, 0.05236, -0.5), (0.1943, 0.04759, -0.5), (0.1954, 0.04279, -0.5), (0.1964, 0.03796, -0.5), (0.1972, 0.03311, -0.5), (0.198, 0.02824, -0.5), (0.1986, 0.02335, -0.5), (0.1991, 0.01845, -0.5), (0.1995, 0.01354, -0.5), (0.1998, 0.008621, -0.5), (0.2, 0.003695, -0.5), (0.2, -0.001233, -0.5), (0.1999, -0.00616, -0.5), (0.1997, -0.01108, -0.5), (0.1994, -0.016, -0.5), (0.1989, -0.02091, -0.5), (0.1983, -0.0258, -0.5), (0.1976, -0.03068, -0.5), (0.1968, -0.03554, -0.5), (0.1959, -0.04038, -0.5), (0.1948, -0.04519, -0.5), (0.1937, -0.04998, -0.5), (0.1924, -0.05473, -0.5), (0.191, -0.05946, -0.5), (0.1894, -0.06414, -0.5), (0.1878, -0.06879, -0.5), (0.186, -0.0734, -0.5), (0.1842, -0.07796, -0.5), (0.1822, -0.08247, -0.5), (0.1801, -0.08694, -0.5), (0.1779, -0.09135, -0.5), (0.1756, -0.0957, -0.5), (0.1732, -0.1, -0.5), (0.1707, -0.1042, -0.5), (0.1681, -0.1084, -0.5), (0.1653, -0.1125, -0.5), (0.1625, -0.1166, -0.5), (0.1596, -0.1205, -0.5), (0.1566, -0.1244, -0.5), (0.1535, -0.1282, -0.5), (0.1503, -0.132, -0.5), (0.147, -0.1356, -0.5), (0.1436, -0.1392, -0.5), (0.1401, -0.1427, -0.5), (0.1365, -0.1461, -0.5), (0.1329, -0.1495, -0.5), (0.1292, -0.1527, -0.5), (0.1254, -0.1558, -0.5), (0.1215, -0.1589, -0.5), (0.1176, -0.1618, -0.5), (0.1135, -0.1647, -0.5), (0.1094, -0.1674, -0.5), (0.1053, -0.17, -0.5), (0.1011, -0.1726, -0.5), (0.09678, -0.175, -0.5), (0.09244, -0.1774, -0.5), (0.08804, -0.1796, -0.5), (0.08359, -0.1817, -0.5), (0.07909, -0.1837, -0.5), (0.07454, -0.1856, -0.5), (0.06994, -0.1874, -0.5), (0.06531, -0.189, -0.5), (0.06063, -0.1906, -0.5), (0.05592, -0.192, -0.5), (0.05117, -0.1933, -0.5), (0.04639, -0.1945, -0.5), (0.04158, -0.1956, -0.5), (0.03675, -0.1966, -0.5), (0.03189, -0.1974, -0.5), (0.02702, -0.1982, -0.5), (0.02213, -0.1988, -0.5), (0.01723, -0.1993, -0.5), (0.01231, -0.1996, -0.5), (0.00739, -0.1999, -0.5), (0.002463, -0.2, -0.5), (-0.002465, -0.2, -0.5), (-0.007391, -0.1999, -0.5), (-0.01231, -0.1996, -0.5), (-0.01723, -0.1993, -0.5), (-0.02213, -0.1988, -0.5), (-0.02702, -0.1982, -0.5), (-0.0319, -0.1974, -0.5), (-0.03675, -0.1966, -0.5), (-0.04158, -0.1956, -0.5), (-0.04639, -0.1945, -0.5), (-0.05117, -0.1933, -0.5), (-0.05592, -0.192, -0.5), (-0.06063, -0.1906, -0.5), (-0.06531, -0.189, -0.5), (-0.06995, -0.1874, -0.5), (-0.07454, -0.1856, -0.5), (-0.07909, -0.1837, -0.5), (-0.08359, -0.1817, -0.5), (-0.08804, -0.1796, -0.5), (-0.09244, -0.1774, -0.5), (-0.09678, -0.175, -0.5), (-0.1011, -0.1726, -0.5), (-0.1053, -0.17, -0.5), (-0.1094, -0.1674, -0.5), (-0.1135, -0.1647, -0.5), (-0.1176, -0.1618, -0.5), (-0.1215, -0.1589, -0.5), (-0.1254, -0.1558, -0.5), (-0.1292, -0.1527, -0.5), (-0.1329, -0.1495, -0.5), (-0.1365, -0.1461, -0.5), (-0.1401, -0.1427, -0.5), (-0.1436, -0.1392, -0.5), (-0.147, -0.1356, -0.5), (-0.1503, -0.132, -0.5), (-0.1535, -0.1282, -0.5), (-0.1566, -0.1244, -0.5), (-0.1596, -0.1205, -0.5), (-0.1625, -0.1166, -0.5), (-0.1653, -0.1125, -0.5), (-0.1681, -0.1084, -0.5), (-0.1707, -0.1042, -0.5), (-0.1732, -0.1, -0.5), (-0.1756, -0.0957, -0.5), (-0.1779, -0.09135, -0.5), (-0.1801, -0.08694, -0.5), (-0.1822, -0.08247, -0.5), (-0.1842, -0.07796, -0.5), (-0.186, -0.0734, -0.5), (-0.1878, -0.06879, -0.5), (-0.1894, -0.06414, -0.5), (-0.191, -0.05946, -0.5), (-0.1924, -0.05473, -0.5), (-0.1937, -0.04998, -0.5), (-0.1948, -0.04519, -0.5), (-0.1959, -0.04038, -0.5), (-0.1968, -0.03554, -0.5), (-0.1976, -0.03068, -0.5), (-0.1983, -0.0258, -0.5), (-0.1989, -0.02091, -0.5), (-0.1994, -0.016, -0.5), (-0.1997, -0.01108, -0.5), (-0.1999, -0.006159, -0.5), (-0.2, -0.001232, -0.5), (-0.2, 0.003696, -0.5), (-0.1998, 0.008621, -0.5), (-0.1995, 0.01354, -0.5), (-0.1991, 0.01845, -0.5), (-0.1986, 0.02335, -0.5), (-0.198, 0.02824, -0.5), (-0.1972, 0.03311, -0.5), (-0.1964, 0.03796, -0.5), (-0.1954, 0.04279, -0.5), (-0.1943, 0.04759, -0.5), (-0.193, 0.05236, -0.5), (-0.1917, 0.0571, -0.5), (-0.1902, 0.0618, -0.5), (-0.1886, 0.06647, -0.5), (-0.1869, 0.0711, -0.5), (-0.1851, 0.07568, -0.5), (-0.1832, 0.08022, -0.5), (-0.1812, 0.08471, -0.5), (-0.179, 0.08915, -0.5), (-0.1768, 0.09353, -0.5), (-0.1744, 0.09786, -0.5), (-0.172, 0.1021, -0.5), (-0.1694, 0.1063, -0.5), (-0.1667, 0.1105, -0.5), (-0.1639, 0.1145, -0.5), (-0.1611, 0.1186, -0.5), (-0.1581, 0.1225, -0.5), (-0.155, 0.1263, -0.5), (-0.1519, 0.1301, -0.5), (-0.1486, 0.1338, -0.5), (-0.1453, 0.1374, -0.5), (-0.1419, 0.141, -0.5), (-0.1383, 0.1444, -0.5), (-0.1347, 0.1478, -0.5), (-0.1311, 0.1511, -0.5), (-0.1273, 0.1543, -0.5), (-0.1235, 0.1573, -0.5), (-0.1195, 0.1603, -0.5), (-0.1156, 0.1632, -0.5), (-0.1115, 0.166, -0.5), (-0.1074, 0.1687, -0.5), (-0.1032, 0.1713, -0.5), (-0.09893, 0.1738, -0.5), (-0.09462, 0.1762, -0.5), (-0.09025, 0.1785, -0.5), (-0.08582, 0.1806, -0.5), (-0.08135, 0.1827, -0.5), (-0.07682, 0.1847, -0.5), (-0.07225, 0.1865, -0.5), (-0.06763, 0.1882, -0.5), (-0.06297, 0.1898, -0.5), (-0.05828, 0.1913, -0.5), (-0.05355, 0.1927, -0.5), (-0.04878, 0.194, -0.5), (-0.04399, 0.1951, -0.5), (-0.03917, 0.1961, -0.5), (-0.03433, 0.197, -0.5), (-0.02946, 0.1978, -0.5), (-0.02458, 0.1985, -0.5), (-0.01968, 0.199, -0.5), (-0.01477, 0.1995, -0.5), (-0.009852, 0.1998, -0.5), (-0.004928, 0.1999, -0.5)], [], [(0, 1, 3, 2), (2, 3, 7, 6), (6, 7, 5, 4), (4, 5, 1, 0), (2, 6, 4, 0), (7, 3, 9, 10), (11, 10, 14, 15), (5, 7, 10, 11), (3, 1, 8, 9), (1, 5, 11, 8), (14, 13, 12, 207, 208, 209, 210, 211, 212, 213, 214, 215, 216, 217, 218, 219, 220, 221, 222, 223, 224, 225, 226, 227, 228, 229, 230, 231, 232, 233, 234, 235, 236, 237, 238, 239, 240, 241, 242, 243, 244, 245, 246, 247, 248, 249, 250, 251, 252, 253, 254, 255, 256, 257, 258, 259, 260, 261, 262, 263, 264, 265, 266, 267, 268, 269, 270, 16, 17, 18, 19, 20, 21, 22, 23, 24, 25, 26, 27, 28, 29, 30, 31, 32, 33, 34, 35, 36, 37, 38, 39, 40, 41, 42, 43, 44, 45, 46, 47, 48, 49, 50, 51, 52, 53, 54, 55, 56, 57, 58, 59, 60, 61, 62, 63, 64, 65, 66, 67, 68, 69, 70, 71, 72, 73, 74, 75, 76, 77, 78, 79, 80, 15), (9, 8, 12, 13), (8, 11, 15, 12), (10, 9, 13, 14), (15, 80, 81, 82, 83, 84, 85, 86, 87, 88, 89, 90, 91, 92, 93, 94, 95, 96, 97, 98, 99, 100, 101, 102, 103, 104, 105, 106, 107, 108, 109, 110, 111, 112, 113, 114, 115, 116, 117, 118, 119, 120, 121, 122, 123, 124, 125, 126, 127, 128, 129, 130, 131, 132, 133, 134, 135, 136, 137, 138, 139, 140, 141, 142, 143, 144, 145, 146, 147, 148, 149, 150, 151, 152, 153, 154, 155, 156, 157, 158, 159, 160, 161, 162, 163, 164, 165, 166, 167, 168, 169, 170, 171, 172, 173, 174, 175, 176, 177, 178, 179, 180, 181, 182, 183, 184, 185, 186, 187, 188, 189, 190, 191, 192, 193, 194, 195, 196, 197, 198, 199, 200, 201, 202, 203, 204, 205, 206, 207, 12), (181, 180, 435, 436), (461, 460, 459, 458, 457, 456, 455, 454, 453, 452, 451, 450, 449, 448, 447, 446, 445, 444, 443, 442, 441, 440, 439, 438, 437, 436, 435, 434, 433, 432, 431, 430, 429, 428, 427, 426, 425, 424, 423, 422, 421, 420, 419, 418, 417, 416, 415, 414, 413, 412, 411, 410, 409, 408, 407, 406, 405, 404, 403, 402, 401, 400, 399, 398, 397, 396, 395, 394, 393, 392, 391, 390, 389, 388, 387, 386, 385, 384, 383, 382, 381, 380, 379, 378, 377, 376, 375, 374, 373, 372, 371, 370, 369, 368, 367, 366, 365, 364, 363, 362, 361, 360, 359, 358, 357, 356, 355, 354, 353, 352, 351, 350, 349, 348, 347, 346, 345, 344, 343, 342, 341, 340, 339, 338, 337, 336, 335, 590, 591, 592, 593, 594, 595, 596, 597, 598, 599, 600, 601, 602, 603, 604, 605, 606, 607, 608, 609, 610, 611, 612, 613, 614, 615, 616, 617, 618, 619, 620, 621, 622, 623, 624, 625, 626, 627, 628, 629, 630, 631, 632, 633, 634, 635, 636, 637, 638, 639, 640, 641, 642, 643, 644, 645, 646, 647, 648, 649, 650, 651, 652, 653, 654, 655, 656, 657, 658, 659, 660, 661, 662, 663, 664, 665, 666, 667, 668, 669, 670, 671, 672, 673, 674, 675, 676, 677, 678, 679, 680, 681, 682, 683, 684, 685, 686, 687, 688, 689, 690, 691, 692, 693, 694, 695, 696, 697, 698, 699, 700, 701, 702, 703, 704, 705, 706, 707, 708, 709, 710, 711, 712, 713, 714, 715, 716, 717, 462), (77, 76, 331, 332), (182, 181, 436, 437), (78, 77, 332, 333), (183, 182, 437, 438), (79, 78, 333, 334), (184, 183, 438, 439), (80, 79, 334, 335), (185, 184, 439, 440), (81, 80, 335, 336), (186, 185, 440, 441), (82, 81, 336, 337), (187, 186, 441, 442), (83, 82, 337, 338), (188, 187, 442, 443), (84, 83, 338, 339), (189, 188, 443, 444), (85, 84, 339, 340), (190, 189, 444, 445), (86, 85, 340, 341), (191, 190, 445, 446), (87, 86, 341, 342), (192, 191, 446, 447), (88, 87, 342, 343), (193, 192, 447, 448), (89, 88, 343, 344), (194, 193, 448, 449), (90, 89, 344, 345), (195, 194, 449, 450), (91, 90, 345, 346), (196, 195, 450, 451), (92, 91, 346, 347), (197, 196, 451, 452), (93, 92, 347, 348), (198, 197, 452, 453), (94, 93, 348, 349), (199, 198, 453, 454), (95, 94, 349, 350), (200, 199, 454, 455), (96, 95, 350, 351), (201, 200, 455, 456), (97, 96, 351, 352), (202, 201, 456, 457), (98, 97, 352, 353), (203, 202, 457, 458), (99, 98, 353, 354), (204, 203, 458, 459), (100, 99, 354, 355), (205, 204, 459, 460), (101, 100, 355, 356), (206, 205, 460, 461), (102, 101, 356, 357), (207, 206, 461, 462), (103, 102, 357, 358), (208, 207, 462, 463), (104, 103, 358, 359), (209, 208, 463, 464), (105, 104, 359, 360), (210, 209, 464, 465), (106, 105, 360, 361), (211, 210, 465, 466), (107, 106, 361, 362), (212, 211, 466, 467), (108, 107, 362, 363), (213, 212, 467, 468), (109, 108, 363, 364), (214, 213, 468, 469), (110, 109, 364, 365), (215, 214, 469, 470), (111, 110, 365, 366), (216, 215, 470, 471), (112, 111, 366, 367), (217, 216, 471, 472), (113, 112, 367, 368), (218, 217, 472, 473), (114, 113, 368, 369), (219, 218, 473, 474), (115, 114, 369, 370), (220, 219, 474, 475), (116, 115, 370, 371), (221, 220, 475, 476), (117, 116, 371, 372), (222, 221, 476, 477), (118, 117, 372, 373), (223, 222, 477, 478), (119, 118, 373, 374), (224, 223, 478, 479), (120, 119, 374, 375), (225, 224, 479, 480), (121, 120, 375, 376), (17, 16, 271, 272), (226, 225, 480, 481), (122, 121, 376, 377), (18, 17, 272, 273), (227, 226, 481, 482), (123, 122, 377, 378), (19, 18, 273, 274), (228, 227, 482, 483), (124, 123, 378, 379), (20, 19, 274, 275), (229, 228, 483, 484), (125, 124, 379, 380), (21, 20, 275, 276), (230, 229, 484, 485), (126, 125, 380, 381), (22, 21, 276, 277), (231, 230, 485, 486), (127, 126, 381, 382), (23, 22, 277, 278), (232, 231, 486, 487), (128, 127, 382, 383), (24, 23, 278, 279), (233, 232, 487, 488), (129, 128, 383, 384), (25, 24, 279, 280), (234, 233, 488, 489), (130, 129, 384, 385), (26, 25, 280, 281), (235, 234, 489, 490), (131, 130, 385, 386), (27, 26, 281, 282), (236, 235, 490, 491), (132, 131, 386, 387), (28, 27, 282, 283), (237, 236, 491, 492), (133, 132, 387, 388), (29, 28, 283, 284), (238, 237, 492, 493), (134, 133, 388, 389), (30, 29, 284, 285), (239, 238, 493, 494), (135, 134, 389, 390), (31, 30, 285, 286), (240, 239, 494, 495), (136, 135, 390, 391), (32, 31, 286, 287), (241, 240, 495, 496), (137, 136, 391, 392), (33, 32, 287, 288), (242, 241, 496, 497), (138, 137, 392, 393), (34, 33, 288, 289), (243, 242, 497, 498), (139, 138, 393, 394), (35, 34, 289, 290), (244, 243, 498, 499), (140, 139, 394, 395), (36, 35, 290, 291), (245, 244, 499, 500), (141, 140, 395, 396), (37, 36, 291, 292), (246, 245, 500, 501), (142, 141, 396, 397), (38, 37, 292, 293), (247, 246, 501, 502), (143, 142, 397, 398), (39, 38, 293, 294), (248, 247, 502, 503), (144, 143, 398, 399), (40, 39, 294, 295), (249, 248, 503, 504), (145, 144, 399, 400), (41, 40, 295, 296), (250, 249, 504, 505), (146, 145, 400, 401), (42, 41, 296, 297), (251, 250, 505, 506), (147, 146, 401, 402), (43, 42, 297, 298), (252, 251, 506, 507), (148, 147, 402, 403), (44, 43, 298, 299), (253, 252, 507, 508), (149, 148, 403, 404), (45, 44, 299, 300), (254, 253, 508, 509), (150, 149, 404, 405), (46, 45, 300, 301), (255, 254, 509, 510), (151, 150, 405, 406), (47, 46, 301, 302), (256, 255, 510, 511), (152, 151, 406, 407), (48, 47, 302, 303), (257, 256, 511, 512), (153, 152, 407, 408), (49, 48, 303, 304), (258, 257, 512, 513), (154, 153, 408, 409), (50, 49, 304, 305), (259, 258, 513, 514), (155, 154, 409, 410), (51, 50, 305, 306), (260, 259, 514, 515), (156, 155, 410, 411), (52, 51, 306, 307), (261, 260, 515, 516), (157, 156, 411, 412), (53, 52, 307, 308), (262, 261, 516, 517), (158, 157, 412, 413), (54, 53, 308, 309), (263, 262, 517, 518), (159, 158, 413, 414), (55, 54, 309, 310), (264, 263, 518, 519), (160, 159, 414, 415), (56, 55, 310, 311), (265, 264, 519, 520), (161, 160, 415, 416), (57, 56, 311, 312), (266, 265, 520, 521), (162, 161, 416, 417), (58, 57, 312, 313), (267, 266, 521, 522), (163, 162, 417, 418), (59, 58, 313, 314), (268, 267, 522, 523), (164, 163, 418, 419), (60, 59, 314, 315), (269, 268, 523, 524), (165, 164, 419, 420), (61, 60, 315, 316), (270, 269, 524, 525), (166, 165, 420, 421), (62, 61, 316, 317), (16, 270, 525, 271), (167, 166, 421, 422), (63, 62, 317, 318), (168, 167, 422, 423), (64, 63, 318, 319), (169, 168, 423, 424), (65, 64, 319, 320), (170, 169, 424, 425), (66, 65, 320, 321), (171, 170, 425, 426), (67, 66, 321, 322), (172, 171, 426, 427), (68, 67, 322, 323), (173, 172, 427, 428), (69, 68, 323, 324), (174, 173, 428, 429), (70, 69, 324, 325), (175, 174, 429, 430), (71, 70, 325, 326), (176, 175, 430, 431), (72, 71, 326, 327), (177, 176, 431, 432), (73, 72, 327, 328), (178, 177, 432, 433), (74, 73, 328, 329), (179, 178, 433, 434), (75, 74, 329, 330), (180, 179, 434, 435), (76, 75, 330, 331), (462, 717, 718, 719, 720, 721, 722, 723, 724, 725, 726, 727, 728, 729, 730, 731, 732, 733, 734, 735, 736, 737, 738, 739, 740, 741, 742, 743, 744, 745, 746, 747, 748, 749, 750, 751, 752, 753, 754, 755, 756, 757, 758, 759, 760, 761, 762, 763, 764, 765, 766, 767, 768, 769, 770, 771, 772, 773, 774, 775, 776, 777, 778, 779, 780, 526, 527, 528, 529, 530, 531, 532, 533, 534, 535, 536, 537, 538, 539, 540, 541, 542, 543, 544, 545, 546, 547, 548, 549, 550, 551, 552, 553, 554, 555, 556, 557, 558, 559, 560, 561, 562, 563, 564, 565, 566, 567, 568, 569, 570, 571, 572, 573, 574, 575, 576, 577, 578, 579, 580, 581, 582, 583, 584, 585, 586, 587, 588, 589, 590, 335, 334, 333, 332, 331, 330, 329, 328, 327, 326, 325, 324, 323, 322, 321, 320, 319, 318, 317, 316, 315, 314, 313, 312, 311, 310, 309, 308, 307, 306, 305, 304, 303, 302, 301, 300, 299, 298, 297, 296, 295, 294, 293, 292, 291, 290, 289, 288, 287, 286, 285, 284, 283, 282, 281, 280, 279, 278, 277, 276, 275, 274, 273, 272, 271, 525, 524, 523, 522, 521, 520, 519, 518, 517, 516, 515, 514, 513, 512, 511, 510, 509, 508, 507, 506, 505, 504, 503, 502, 501, 500, 499, 498, 497, 496, 495, 494, 493, 492, 491, 490, 489, 488, 487, 486, 485, 484, 483, 482, 481, 480, 479, 478, 477, 476, 475, 474, 473, 472, 471, 470, 469, 468, 467, 466, 465, 464, 463), (726, 725, 980, 981), (844, 843, 842, 841, 840, 839, 838, 837, 836, 835, 834, 833, 832, 831, 830, 829, 828, 827, 826, 825, 824, 823, 822, 821, 820, 819, 818, 817, 816, 815, 814, 813, 812, 811, 810, 809, 808, 807, 806, 805, 804, 803, 802, 801, 800, 799, 798, 797, 796, 795, 794, 793, 792, 791, 790, 789, 788, 787, 786, 785, 784, 783, 782, 781, 1035, 1034, 1033, 1032, 1031, 1030, 1029, 1028, 1027, 1026, 1025, 1024, 1023, 1022, 1021, 1020, 1019, 1018, 1017, 1016, 1015, 1014, 1013, 1012, 1011, 1010, 1009, 1008, 1007, 1006, 1005, 1004, 1003, 1002, 1001, 1000, 999, 998, 997, 996, 995, 994, 993, 992, 991, 990, 989, 988, 987, 986, 985, 984, 983, 982, 981, 980, 979, 978, 977, 976, 975, 974, 973, 972, 971, 970, 969, 968, 967, 966, 965, 964, 963, 962, 961, 960, 959, 958, 957, 956, 955, 954, 953, 952, 951, 950, 949, 948, 947, 946, 945, 944, 943, 942, 941, 940, 939, 938, 937, 936, 935, 934, 933, 932, 931, 930, 929, 928, 927, 926, 925, 924, 923, 922, 921, 920, 919, 918, 917, 916, 915, 914, 913, 912, 911, 910, 909, 908, 907, 906, 905, 904, 903, 902, 901, 900, 899, 898, 897, 896, 895, 894, 893, 892, 891, 890, 889, 888, 887, 886, 885, 884, 883, 882, 881, 880, 879, 878, 877, 876, 875, 874, 873, 872, 871, 870, 869, 868, 867, 866, 865, 864, 863, 862, 861, 860, 859, 858, 857, 856, 855, 854, 853, 852, 851, 850, 849, 848, 847, 846, 845), (622, 621, 876, 877), (727, 726, 981, 982), (623, 622, 877, 878), (728, 727, 982, 983), (624, 623, 878, 879), (729, 728, 983, 984), (625, 624, 879, 880), (730, 729, 984, 985), (626, 625, 880, 881), (731, 730, 985, 986), (627, 626, 881, 882), (732, 731, 986, 987), (628, 627, 882, 883), (733, 732, 987, 988), (629, 628, 883, 884), (734, 733, 988, 989), (630, 629, 884, 885), (735, 734, 989, 990), (631, 630, 885, 886), (527, 526, 781, 782), (736, 735, 990, 991), (632, 631, 886, 887), (528, 527, 782, 783), (737, 736, 991, 992), (633, 632, 887, 888), (529, 528, 783, 784), (738, 737, 992, 993), (634, 633, 888, 889), (530, 529, 784, 785), (739, 738, 993, 994), (635, 634, 889, 890), (531, 530, 785, 786), (740, 739, 994, 995), (636, 635, 890, 891), (532, 531, 786, 787), (741, 740, 995, 996), (637, 636, 891, 892), (533, 532, 787, 788), (742, 741, 996, 997), (638, 637, 892, 893), (534, 533, 788, 789), (743, 742, 997, 998), (639, 638, 893, 894), (535, 534, 789, 790), (744, 743, 998, 999), (640, 639, 894, 895), (536, 535, 790, 791), (745, 744, 999, 1000), (641, 640, 895, 896), (537, 536, 791, 792), (746, 745, 1000, 1001), (642, 641, 896, 897), (538, 537, 792, 793), (747, 746, 1001, 1002), (643, 642, 897, 898), (539, 538, 793, 794), (748, 747, 1002, 1003), (644, 643, 898, 899), (540, 539, 794, 795), (749, 748, 1003, 1004), (645, 644, 899, 900), (541, 540, 795, 796), (750, 749, 1004, 1005), (646, 645, 900, 901), (542, 541, 796, 797), (751, 750, 1005, 1006), (647, 646, 901, 902), (543, 542, 797, 798), (752, 751, 1006, 1007), (648, 647, 902, 903), (544, 543, 798, 799), (753, 752, 1007, 1008), (649, 648, 903, 904), (545, 544, 799, 800), (754, 753, 1008, 1009), (650, 649, 904, 905), (546, 545, 800, 801), (755, 754, 1009, 1010), (651, 650, 905, 906), (547, 546, 801, 802), (756, 755, 1010, 1011), (652, 651, 906, 907), (548, 547, 802, 803), (757, 756, 1011, 1012), (653, 652, 907, 908), (549, 548, 803, 804), (758, 757, 1012, 1013), (654, 653, 908, 909), (550, 549, 804, 805), (759, 758, 1013, 1014), (655, 654, 909, 910), (551, 550, 805, 806), (760, 759, 1014, 1015), (656, 655, 910, 911), (552, 551, 806, 807), (761, 760, 1015, 1016), (657, 656, 911, 912), (553, 552, 807, 808), (762, 761, 1016, 1017), (658, 657, 912, 913), (554, 553, 808, 809), (763, 762, 1017, 1018), (659, 658, 913, 914), (555, 554, 809, 810), (764, 763, 1018, 1019), (660, 659, 914, 915), (556, 555, 810, 811), (765, 764, 1019, 1020), (661, 660, 915, 916), (557, 556, 811, 812), (766, 765, 1020, 1021), (662, 661, 916, 917), (558, 557, 812, 813), (767, 766, 1021, 1022), (663, 662, 917, 918), (559, 558, 813, 814), (768, 767, 1022, 1023), (664, 663, 918, 919), (560, 559, 814, 815), (769, 768, 1023, 1024), (665, 664, 919, 920), (561, 560, 815, 816), (770, 769, 1024, 1025), (666, 665, 920, 921), (562, 561, 816, 817), (771, 770, 1025, 1026), (667, 666, 921, 922), (563, 562, 817, 818), (772, 771, 1026, 1027), (668, 667, 922, 923), (564, 563, 818, 819), (773, 772, 1027, 1028), (669, 668, 923, 924), (565, 564, 819, 820), (774, 773, 1028, 1029), (670, 669, 924, 925), (566, 565, 820, 821), (775, 774, 1029, 1030), (671, 670, 925, 926), (567, 566, 821, 822), (776, 775, 1030, 1031), (672, 671, 926, 927), (568, 567, 822, 823), (777, 776, 1031, 1032), (673, 672, 927, 928), (569, 568, 823, 824), (778, 777, 1032, 1033), (674, 673, 928, 929), (570, 569, 824, 825), (779, 778, 1033, 1034), (675, 674, 929, 930), (571, 570, 825, 826), (780, 779, 1034, 1035), (676, 675, 930, 931), (572, 571, 826, 827), (526, 780, 1035, 781), (677, 676, 931, 932), (573, 572, 827, 828), (678, 677, 932, 933), (574, 573, 828, 829), (679, 678, 933, 934), (575, 574, 829, 830), (680, 679, 934, 935), (576, 575, 830, 831), (681, 680, 935, 936), (577, 576, 831, 832), (682, 681, 936, 937), (578, 577, 832, 833), (683, 682, 937, 938), (579, 578, 833, 834), (684, 683, 938, 939), (580, 579, 834, 835), (685, 684, 939, 940), (581, 580, 835, 836), (686, 685, 940, 941), (582, 581, 836, 837), (687, 686, 941, 942), (583, 582, 837, 838), (688, 687, 942, 943), (584, 583, 838, 839), (689, 688, 943, 944), (585, 584, 839, 840), (690, 689, 944, 945), (586, 585, 840, 841), (691, 690, 945, 946), (587, 586, 841, 842), (692, 691, 946, 947), (588, 587, 842, 843), (693, 692, 947, 948), (589, 588, 843, 844), (694, 693, 948, 949), (590, 589, 844, 845), (695, 694, 949, 950), (591, 590, 845, 846), (696, 695, 950, 951), (592, 591, 846, 847), (697, 696, 951, 952), (593, 592, 847, 848), (698, 697, 952, 953), (594, 593, 848, 849), (699, 698, 953, 954), (595, 594, 849, 850), (700, 699, 954, 955), (596, 595, 850, 851), (701, 700, 955, 956), (597, 596, 851, 852), (702, 701, 956, 957), (598, 597, 852, 853), (703, 702, 957, 958), (599, 598, 853, 854), (704, 703, 958, 959), (600, 599, 854, 855), (705, 704, 959, 960), (601, 600, 855, 856), (706, 705, 960, 961), (602, 601, 856, 857), (707, 706, 961, 962), (603, 602, 857, 858), (708, 707, 962, 963), (604, 603, 858, 859), (709, 708, 963, 964), (605, 604, 859, 860), (710, 709, 964, 965), (606, 605, 860, 861), (711, 710, 965, 966), (607, 606, 861, 862), (712, 711, 966, 967), (608, 607, 862, 863), (713, 712, 967, 968), (609, 608, 863, 864), (714, 713, 968, 969), (610, 609, 864, 865), (715, 714, 969, 970), (611, 610, 865, 866), (716, 715, 970, 971), (612, 611, 866, 867), (717, 716, 971, 972), (613, 612, 867, 868), (718, 717, 972, 973), (614, 613, 868, 869), (719, 718, 973, 974), (615, 614, 869, 870), (720, 719, 974, 975), (616, 615, 870, 871), (721, 720, 975, 976), (617, 616, 871, 872), (722, 721, 976, 977), (618, 617, 872, 873), (723, 722, 977, 978), (619, 618, 873, 874), (724, 723, 978, 979), (620, 619, 874, 875), (725, 724, 979, 980), (621, 620, 875, 876)])
me_cube_001.use_remesh_preserve_volume = False
me_cube_001.use_remesh_preserve_attributes = False
me_cube_001.use_mirror_vertex_groups = False
me_cube_001.update()

# ---- objects
ob_cube = bpy.data.objects.new('Cube', me_cube_001)

# ---- transforms, parenting, visibility, modifiers, constraints
ob_cube.location = (0.0, 0.0, 5.1)
ob_cube.scale = (25.0, 25.0, 5.0)
ob_cube.lineart.crease_threshold = 0.0

# ---- collection membership
col_collection_1.objects.link(ob_cube)

# ---- scene / render settings (as saved in the file)
scene.frame_start = 1; scene.frame_end = 250; scene.frame_set(1)
scene.render.engine = 'CYCLES'
scene.render.resolution_percentage = 50
scene.render.dither_intensity = 0.0
scene.cycles.use_denoising = False
scene.cycles.samples = 128
scene.cycles.sampling_pattern = 'TABULATED_SOBOL'
scene.cycles.use_adaptive_sampling = False
scene.cycles.use_light_tree = False
scene.cycles.blur_glossy = 0.0
scene.cycles.sample_clamp_indirect = 0.0
scene.view_settings.view_transform = 'Standard'
scene.unit_settings.scale_length = 0.001
bpy.context.view_layer.update()

# ---- added for rendering (the .blend has no active camera and no usable light): camera, sun
cam_auto = bpy.data.cameras.new('AutoCamera')
cam_auto.lens = 50.0
cam_auto.sensor_width = 36.0
cam_auto.clip_end = 1159.6
ob_auto_camera = bpy.data.objects.new('AutoCamera', cam_auto)
scene.collection.objects.link(ob_auto_camera)
ob_auto_camera.location = (66.0743, -79.2891, 57.9594)
ob_auto_camera.rotation_euler = (1.09748, -7.21219e-08, 0.694738)
scene.camera = ob_auto_camera
light_auto_sun = bpy.data.lights.new('AutoSun', 'SUN')
light_auto_sun.energy = 3.0
light_auto_sun.angle = 0.0523599
ob_auto_sun = bpy.data.objects.new('AutoSun', light_auto_sun)
scene.collection.objects.link(ob_auto_sun)
ob_auto_sun.rotation_euler = (0.872665, 0.174533, 0.523599)
bpy.context.view_layer.update()
